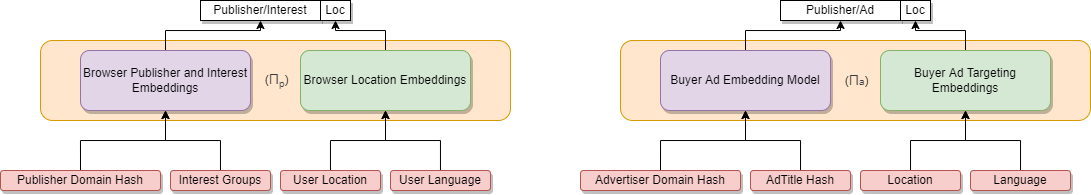

The diagram above was exported from draw.io. Its source (the exported page's mxGraphModel, read from the mxfile embedded in the PNG):
<mxGraphModel dx="1609" dy="707" grid="1" gridSize="10" guides="1" tooltips="1" connect="1" arrows="1" fold="1" page="1" pageScale="1" pageWidth="850" pageHeight="1100" math="0" shadow="0">
  <root>
    <mxCell id="0" />
    <mxCell id="1" parent="0" />
    <mxCell id="_ZXnO97XSziwou5iBJEY-10" value="&lt;span&gt;&amp;nbsp;(&lt;/span&gt;&lt;span style=&quot;color: rgb(56 , 58 , 66) ; font-size: 14px ; text-align: left&quot;&gt;Π&lt;/span&gt;&lt;sub style=&quot;color: rgb(56 , 58 , 66) ; text-align: left&quot;&gt;p&lt;/sub&gt;&lt;span&gt;)&lt;/span&gt;" style="rounded=1;whiteSpace=wrap;html=1;fillColor=#ffe6cc;strokeColor=#d79b00;" vertex="1" parent="1">
      <mxGeometry x="60" y="580" width="470" height="80" as="geometry" />
    </mxCell>
    <mxCell id="_ZXnO97XSziwou5iBJEY-5" style="edgeStyle=orthogonalEdgeStyle;rounded=0;orthogonalLoop=1;jettySize=auto;html=1;entryX=0.5;entryY=1;entryDx=0;entryDy=0;" edge="1" parent="1" source="d0i9d11d6Vfw5DURQx2D-1" target="d0i9d11d6Vfw5DURQx2D-6">
      <mxGeometry relative="1" as="geometry" />
    </mxCell>
    <mxCell id="d0i9d11d6Vfw5DURQx2D-1" value="Interest Groups" style="rounded=1;whiteSpace=wrap;html=1;fillColor=#f8cecc;strokeColor=#b85450;shadow=1;sketch=0;" parent="1" vertex="1">
      <mxGeometry x="190" y="710" width="100" height="20" as="geometry" />
    </mxCell>
    <mxCell id="_ZXnO97XSziwou5iBJEY-4" style="edgeStyle=orthogonalEdgeStyle;rounded=0;orthogonalLoop=1;jettySize=auto;html=1;exitX=0.5;exitY=0;exitDx=0;exitDy=0;" edge="1" parent="1" source="d0i9d11d6Vfw5DURQx2D-2" target="d0i9d11d6Vfw5DURQx2D-6">
      <mxGeometry relative="1" as="geometry" />
    </mxCell>
    <mxCell id="d0i9d11d6Vfw5DURQx2D-2" value="Publisher Domain Hash" style="rounded=1;whiteSpace=wrap;html=1;fillColor=#f8cecc;strokeColor=#b85450;shadow=1;sketch=0;" parent="1" vertex="1">
      <mxGeometry x="20" y="710" width="160" height="20" as="geometry" />
    </mxCell>
    <mxCell id="d0i9d11d6Vfw5DURQx2D-18" style="edgeStyle=orthogonalEdgeStyle;rounded=0;orthogonalLoop=1;jettySize=auto;html=1;exitX=0.5;exitY=0;exitDx=0;exitDy=0;entryX=0.5;entryY=1;entryDx=0;entryDy=0;" parent="1" source="d0i9d11d6Vfw5DURQx2D-6" target="d0i9d11d6Vfw5DURQx2D-8" edge="1">
      <mxGeometry relative="1" as="geometry" />
    </mxCell>
    <mxCell id="d0i9d11d6Vfw5DURQx2D-6" value="Browser Publisher and Interest Embeddings&lt;span style=&quot;color: rgba(0 , 0 , 0 , 0) ; font-family: monospace ; font-size: 0px&quot;&gt;%3CmxGraphModel%3E%3Croot%3E%3CmxCell%20id%3D%220%22%2F%3E%3CmxCell%20id%3D%221%22%20parent%3D%220%22%2F%3E%3CmxCell%20id%3D%222%22%20value%3D%22Advertiser%20URL%22%20style%3D%22rounded%3D0%3BwhiteSpace%3Dwrap%3Bhtml%3D1%3B%22%20vertex%3D%221%22%20parent%3D%221%22%3E%3CmxGeometry%20x%3D%22490%22%20y%3D%22660%22%20width%3D%22160%22%20height%3D%2240%22%20as%3D%22geometry%22%2F%3E%3C%2FmxCell%3E%3C%2Froot%3E%3C%2FmxGraphModel%3E ()&lt;/span&gt;" style="rounded=1;whiteSpace=wrap;html=1;shadow=1;glass=0;sketch=0;fillColor=#e1d5e7;strokeColor=#9673a6;" parent="1" vertex="1">
      <mxGeometry x="100" y="590" width="170" height="60" as="geometry" />
    </mxCell>
    <mxCell id="d0i9d11d6Vfw5DURQx2D-8" value="Publisher/Interest" style="rounded=0;whiteSpace=wrap;html=1;shadow=1;glass=0;sketch=0;" parent="1" vertex="1">
      <mxGeometry x="220" y="540" width="120" height="20" as="geometry" />
    </mxCell>
    <mxCell id="_ZXnO97XSziwou5iBJEY-8" style="edgeStyle=orthogonalEdgeStyle;rounded=0;orthogonalLoop=1;jettySize=auto;html=1;entryX=0.5;entryY=1;entryDx=0;entryDy=0;" edge="1" parent="1" source="_ZXnO97XSziwou5iBJEY-1" target="_ZXnO97XSziwou5iBJEY-9">
      <mxGeometry relative="1" as="geometry">
        <mxPoint x="349.9999999999998" y="560" as="targetPoint" />
      </mxGeometry>
    </mxCell>
    <mxCell id="_ZXnO97XSziwou5iBJEY-1" value="Browser Location Embeddings&lt;span style=&quot;color: rgba(0 , 0 , 0 , 0) ; font-family: monospace ; font-size: 0px&quot;&gt;%3CmxGraphModel%3E%3Croot%3E%3CmxCell%20id%3D%220%22%2F%3E%3CmxCell%20id%3D%221%22%20parent%3D%220%22%2F%3E%3CmxCell%20id%3D%222%22%20value%3D%22Advertiser%20URL%22%20style%3D%22rounded%3D0%3BwhiteSpace%3Dwrap%3Bhtml%3D1%3B%22%20vertex%3D%221%22%20parent%3D%221%22%3E%3CmxGeometry%20x%3D%22490%22%20y%3D%22660%22%20width%3D%22160%22%20height%3D%2240%22%20as%3D%22geometry%22%2F%3E%3C%2FmxCell%3E%3C%2Froot%3E%3C%2FmxGraphModel%3E ()&lt;/span&gt;" style="rounded=1;whiteSpace=wrap;html=1;shadow=1;glass=0;sketch=0;fillColor=#d5e8d4;strokeColor=#82b366;" vertex="1" parent="1">
      <mxGeometry x="320" y="590" width="170" height="60" as="geometry" />
    </mxCell>
    <mxCell id="_ZXnO97XSziwou5iBJEY-6" style="edgeStyle=orthogonalEdgeStyle;rounded=0;orthogonalLoop=1;jettySize=auto;html=1;entryX=0.5;entryY=1;entryDx=0;entryDy=0;" edge="1" parent="1" source="_ZXnO97XSziwou5iBJEY-2" target="_ZXnO97XSziwou5iBJEY-1">
      <mxGeometry relative="1" as="geometry" />
    </mxCell>
    <mxCell id="_ZXnO97XSziwou5iBJEY-2" value="User Location" style="rounded=1;whiteSpace=wrap;html=1;fillColor=#f8cecc;strokeColor=#b85450;shadow=1;sketch=0;" vertex="1" parent="1">
      <mxGeometry x="300" y="710" width="100" height="20" as="geometry" />
    </mxCell>
    <mxCell id="_ZXnO97XSziwou5iBJEY-7" style="edgeStyle=orthogonalEdgeStyle;rounded=0;orthogonalLoop=1;jettySize=auto;html=1;entryX=0.5;entryY=1;entryDx=0;entryDy=0;" edge="1" parent="1" source="_ZXnO97XSziwou5iBJEY-3" target="_ZXnO97XSziwou5iBJEY-1">
      <mxGeometry relative="1" as="geometry">
        <mxPoint x="369.9999999999998" y="650" as="targetPoint" />
      </mxGeometry>
    </mxCell>
    <mxCell id="_ZXnO97XSziwou5iBJEY-3" value="User Language" style="rounded=1;whiteSpace=wrap;html=1;fillColor=#f8cecc;strokeColor=#b85450;shadow=1;sketch=0;" vertex="1" parent="1">
      <mxGeometry x="410" y="710" width="100" height="20" as="geometry" />
    </mxCell>
    <mxCell id="_ZXnO97XSziwou5iBJEY-9" value="Loc" style="rounded=0;whiteSpace=wrap;html=1;shadow=1;glass=0;sketch=0;" vertex="1" parent="1">
      <mxGeometry x="340" y="540" width="30" height="20" as="geometry" />
    </mxCell>
    <mxCell id="_ZXnO97XSziwou5iBJEY-11" value="&amp;nbsp;(&lt;span style=&quot;color: rgb(56 , 58 , 66) ; font-size: 14px ; text-align: left&quot;&gt;Π&lt;/span&gt;&lt;span style=&quot;color: rgb(56 , 58 , 66) ; text-align: left ; font-size: 10px&quot;&gt;a&lt;/span&gt;)" style="rounded=1;whiteSpace=wrap;html=1;fillColor=#ffe6cc;strokeColor=#d79b00;" vertex="1" parent="1">
      <mxGeometry x="640" y="580" width="470" height="80" as="geometry" />
    </mxCell>
    <mxCell id="_ZXnO97XSziwou5iBJEY-12" style="edgeStyle=orthogonalEdgeStyle;rounded=0;orthogonalLoop=1;jettySize=auto;html=1;entryX=0.5;entryY=1;entryDx=0;entryDy=0;" edge="1" parent="1" source="_ZXnO97XSziwou5iBJEY-13" target="_ZXnO97XSziwou5iBJEY-17">
      <mxGeometry relative="1" as="geometry" />
    </mxCell>
    <mxCell id="_ZXnO97XSziwou5iBJEY-13" value="AdTitle Hash" style="rounded=1;whiteSpace=wrap;html=1;fillColor=#f8cecc;strokeColor=#b85450;shadow=1;sketch=0;" vertex="1" parent="1">
      <mxGeometry x="770" y="710" width="100" height="20" as="geometry" />
    </mxCell>
    <mxCell id="_ZXnO97XSziwou5iBJEY-14" style="edgeStyle=orthogonalEdgeStyle;rounded=0;orthogonalLoop=1;jettySize=auto;html=1;exitX=0.5;exitY=0;exitDx=0;exitDy=0;" edge="1" parent="1" source="_ZXnO97XSziwou5iBJEY-15" target="_ZXnO97XSziwou5iBJEY-17">
      <mxGeometry relative="1" as="geometry" />
    </mxCell>
    <mxCell id="_ZXnO97XSziwou5iBJEY-15" value="Advertiser Domain Hash" style="rounded=1;whiteSpace=wrap;html=1;fillColor=#f8cecc;strokeColor=#b85450;shadow=1;sketch=0;" vertex="1" parent="1">
      <mxGeometry x="600" y="710" width="160" height="20" as="geometry" />
    </mxCell>
    <mxCell id="_ZXnO97XSziwou5iBJEY-16" style="edgeStyle=orthogonalEdgeStyle;rounded=0;orthogonalLoop=1;jettySize=auto;html=1;exitX=0.5;exitY=0;exitDx=0;exitDy=0;entryX=0.5;entryY=1;entryDx=0;entryDy=0;" edge="1" parent="1" source="_ZXnO97XSziwou5iBJEY-17" target="_ZXnO97XSziwou5iBJEY-18">
      <mxGeometry relative="1" as="geometry" />
    </mxCell>
    <mxCell id="_ZXnO97XSziwou5iBJEY-17" value="Buyer Ad Embedding Model" style="rounded=1;whiteSpace=wrap;html=1;shadow=1;glass=0;sketch=0;fillColor=#e1d5e7;strokeColor=#9673a6;" vertex="1" parent="1">
      <mxGeometry x="680" y="590" width="170" height="60" as="geometry" />
    </mxCell>
    <mxCell id="_ZXnO97XSziwou5iBJEY-18" value="Publisher/Ad" style="rounded=0;whiteSpace=wrap;html=1;shadow=1;glass=0;sketch=0;" vertex="1" parent="1">
      <mxGeometry x="800" y="540" width="120" height="20" as="geometry" />
    </mxCell>
    <mxCell id="_ZXnO97XSziwou5iBJEY-19" style="edgeStyle=orthogonalEdgeStyle;rounded=0;orthogonalLoop=1;jettySize=auto;html=1;entryX=0.5;entryY=1;entryDx=0;entryDy=0;" edge="1" parent="1" source="_ZXnO97XSziwou5iBJEY-20" target="_ZXnO97XSziwou5iBJEY-25">
      <mxGeometry relative="1" as="geometry">
        <mxPoint x="929.9999999999998" y="560" as="targetPoint" />
      </mxGeometry>
    </mxCell>
    <mxCell id="_ZXnO97XSziwou5iBJEY-20" value="Buyer Ad Targeting Embeddings&lt;span style=&quot;color: rgba(0 , 0 , 0 , 0) ; font-family: monospace ; font-size: 0px&quot;&gt;%3CmxGraphModel%3E%3Croot%3E%3CmxCell%20id%3D%220%22%2F%3E%3CmxCell%20id%3D%221%22%20parent%3D%220%22%2F%3E%3CmxCell%20id%3D%222%22%20value%3D%22Advertiser%20URL%22%20style%3D%22rounded%3D0%3BwhiteSpace%3Dwrap%3Bhtml%3D1%3B%22%20vertex%3D%221%22%20parent%3D%221%22%3E%3CmxGeometry%20x%3D%22490%22%20y%3D%22660%22%20width%3D%22160%22%20height%3D%2240%22%20as%3D%22geometry%22%2F%3E%3C%2FmxCell%3E%3C%2Froot%3E%3C%2FmxGraphModel%3E ()&lt;/span&gt;" style="rounded=1;whiteSpace=wrap;html=1;shadow=1;glass=0;sketch=0;fillColor=#d5e8d4;strokeColor=#82b366;" vertex="1" parent="1">
      <mxGeometry x="900" y="590" width="170" height="60" as="geometry" />
    </mxCell>
    <mxCell id="_ZXnO97XSziwou5iBJEY-21" style="edgeStyle=orthogonalEdgeStyle;rounded=0;orthogonalLoop=1;jettySize=auto;html=1;entryX=0.5;entryY=1;entryDx=0;entryDy=0;" edge="1" parent="1" source="_ZXnO97XSziwou5iBJEY-22" target="_ZXnO97XSziwou5iBJEY-20">
      <mxGeometry relative="1" as="geometry" />
    </mxCell>
    <mxCell id="_ZXnO97XSziwou5iBJEY-22" value="Location" style="rounded=1;whiteSpace=wrap;html=1;fillColor=#f8cecc;strokeColor=#b85450;shadow=1;sketch=0;" vertex="1" parent="1">
      <mxGeometry x="880" y="710" width="100" height="20" as="geometry" />
    </mxCell>
    <mxCell id="_ZXnO97XSziwou5iBJEY-23" style="edgeStyle=orthogonalEdgeStyle;rounded=0;orthogonalLoop=1;jettySize=auto;html=1;entryX=0.5;entryY=1;entryDx=0;entryDy=0;" edge="1" parent="1" source="_ZXnO97XSziwou5iBJEY-24" target="_ZXnO97XSziwou5iBJEY-20">
      <mxGeometry relative="1" as="geometry">
        <mxPoint x="949.9999999999998" y="650" as="targetPoint" />
      </mxGeometry>
    </mxCell>
    <mxCell id="_ZXnO97XSziwou5iBJEY-24" value="Language" style="rounded=1;whiteSpace=wrap;html=1;fillColor=#f8cecc;strokeColor=#b85450;shadow=1;sketch=0;" vertex="1" parent="1">
      <mxGeometry x="990" y="710" width="100" height="20" as="geometry" />
    </mxCell>
    <mxCell id="_ZXnO97XSziwou5iBJEY-25" value="Loc" style="rounded=0;whiteSpace=wrap;html=1;shadow=1;glass=0;sketch=0;" vertex="1" parent="1">
      <mxGeometry x="920" y="540" width="30" height="20" as="geometry" />
    </mxCell>
  </root>
</mxGraphModel>